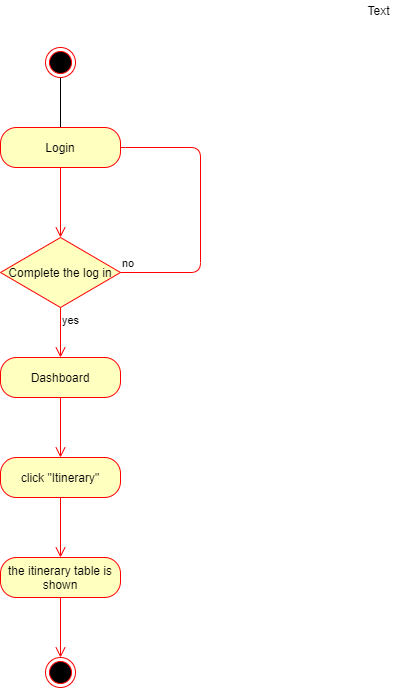

The diagram above was exported from draw.io. Its source (the exported page's mxGraphModel, read from the mxfile embedded in the PNG):
<mxGraphModel dx="868" dy="482" grid="1" gridSize="10" guides="1" tooltips="1" connect="1" arrows="1" fold="1" page="1" pageScale="1" pageWidth="1169" pageHeight="826" background="#ffffff" math="0" shadow="0">
  <root>
    <mxCell id="0" />
    <mxCell id="1" parent="0" />
    <mxCell id="wIVKSmhGmPSni4u1MhpQ-47" value="" style="edgeStyle=orthogonalEdgeStyle;rounded=0;orthogonalLoop=1;jettySize=auto;html=1;" edge="1" parent="1" source="wIVKSmhGmPSni4u1MhpQ-48">
      <mxGeometry relative="1" as="geometry">
        <mxPoint x="410" y="400" as="targetPoint" />
      </mxGeometry>
    </mxCell>
    <mxCell id="wIVKSmhGmPSni4u1MhpQ-48" value="" style="ellipse;html=1;shape=endState;fillColor=#000000;strokeColor=#ff0000;" vertex="1" parent="1">
      <mxGeometry x="395" y="310" width="30" height="30" as="geometry" />
    </mxCell>
    <mxCell id="wIVKSmhGmPSni4u1MhpQ-49" value="Complete the log in" style="rhombus;whiteSpace=wrap;html=1;fillColor=#ffffc0;strokeColor=#ff0000;" vertex="1" parent="1">
      <mxGeometry x="350" y="500" width="120" height="70" as="geometry" />
    </mxCell>
    <mxCell id="wIVKSmhGmPSni4u1MhpQ-50" value="no" style="edgeStyle=orthogonalEdgeStyle;html=1;align=left;verticalAlign=bottom;endArrow=open;endSize=8;strokeColor=#ff0000;entryX=1;entryY=0.25;entryDx=0;entryDy=0;exitX=1;exitY=0.5;exitDx=0;exitDy=0;" edge="1" parent="1" source="wIVKSmhGmPSni4u1MhpQ-49">
      <mxGeometry x="-1" relative="1" as="geometry">
        <mxPoint x="465" y="412.5" as="targetPoint" />
        <Array as="points">
          <mxPoint x="550" y="535" />
          <mxPoint x="550" y="410" />
          <mxPoint x="465" y="410" />
        </Array>
      </mxGeometry>
    </mxCell>
    <mxCell id="wIVKSmhGmPSni4u1MhpQ-51" value="yes" style="edgeStyle=orthogonalEdgeStyle;html=1;align=left;verticalAlign=top;endArrow=open;endSize=8;strokeColor=#ff0000;" edge="1" parent="1" source="wIVKSmhGmPSni4u1MhpQ-49">
      <mxGeometry x="-1" relative="1" as="geometry">
        <mxPoint x="410" y="620" as="targetPoint" />
      </mxGeometry>
    </mxCell>
    <mxCell id="wIVKSmhGmPSni4u1MhpQ-52" value="Login" style="rounded=1;whiteSpace=wrap;html=1;arcSize=40;fontColor=#000000;fillColor=#ffffc0;strokeColor=#ff0000;" vertex="1" parent="1">
      <mxGeometry x="350" y="390" width="120" height="40" as="geometry" />
    </mxCell>
    <mxCell id="wIVKSmhGmPSni4u1MhpQ-53" value="" style="edgeStyle=orthogonalEdgeStyle;html=1;verticalAlign=bottom;endArrow=open;endSize=8;strokeColor=#ff0000;entryX=0.5;entryY=0;entryDx=0;entryDy=0;" edge="1" parent="1" source="wIVKSmhGmPSni4u1MhpQ-52" target="wIVKSmhGmPSni4u1MhpQ-49">
      <mxGeometry relative="1" as="geometry">
        <mxPoint x="430" y="480" as="targetPoint" />
      </mxGeometry>
    </mxCell>
    <mxCell id="wIVKSmhGmPSni4u1MhpQ-54" value="Dashboard" style="rounded=1;whiteSpace=wrap;html=1;arcSize=40;fontColor=#000000;fillColor=#ffffc0;strokeColor=#ff0000;" vertex="1" parent="1">
      <mxGeometry x="350" y="620" width="120" height="40" as="geometry" />
    </mxCell>
    <mxCell id="wIVKSmhGmPSni4u1MhpQ-55" value="" style="edgeStyle=orthogonalEdgeStyle;html=1;verticalAlign=bottom;endArrow=open;endSize=8;strokeColor=#ff0000;" edge="1" parent="1" source="wIVKSmhGmPSni4u1MhpQ-54">
      <mxGeometry relative="1" as="geometry">
        <mxPoint x="410" y="720" as="targetPoint" />
      </mxGeometry>
    </mxCell>
    <mxCell id="wIVKSmhGmPSni4u1MhpQ-56" value="click &quot;Itinerary&quot;" style="rounded=1;whiteSpace=wrap;html=1;arcSize=40;fontColor=#000000;fillColor=#ffffc0;strokeColor=#ff0000;" vertex="1" parent="1">
      <mxGeometry x="350" y="720" width="120" height="40" as="geometry" />
    </mxCell>
    <mxCell id="wIVKSmhGmPSni4u1MhpQ-57" value="" style="edgeStyle=orthogonalEdgeStyle;html=1;verticalAlign=bottom;endArrow=open;endSize=8;strokeColor=#ff0000;" edge="1" parent="1" source="wIVKSmhGmPSni4u1MhpQ-56">
      <mxGeometry relative="1" as="geometry">
        <mxPoint x="410" y="820" as="targetPoint" />
      </mxGeometry>
    </mxCell>
    <mxCell id="wIVKSmhGmPSni4u1MhpQ-58" value="the itinerary table is shown" style="rounded=1;whiteSpace=wrap;html=1;arcSize=40;fontColor=#000000;fillColor=#ffffc0;strokeColor=#ff0000;" vertex="1" parent="1">
      <mxGeometry x="350" y="820" width="120" height="40" as="geometry" />
    </mxCell>
    <mxCell id="wIVKSmhGmPSni4u1MhpQ-59" value="" style="edgeStyle=orthogonalEdgeStyle;html=1;verticalAlign=bottom;endArrow=open;endSize=8;strokeColor=#ff0000;" edge="1" parent="1" source="wIVKSmhGmPSni4u1MhpQ-58">
      <mxGeometry relative="1" as="geometry">
        <mxPoint x="410" y="920" as="targetPoint" />
      </mxGeometry>
    </mxCell>
    <mxCell id="wIVKSmhGmPSni4u1MhpQ-66" value="Text" style="text;html=1;align=center;verticalAlign=middle;resizable=0;points=[];autosize=1;" vertex="1" parent="1">
      <mxGeometry x="708" y="263" width="40" height="20" as="geometry" />
    </mxCell>
    <mxCell id="wIVKSmhGmPSni4u1MhpQ-65" value="" style="ellipse;html=1;shape=endState;fillColor=#000000;strokeColor=#ff0000;" vertex="1" parent="1">
      <mxGeometry x="395" y="920" width="30" height="30" as="geometry" />
    </mxCell>
  </root>
</mxGraphModel>